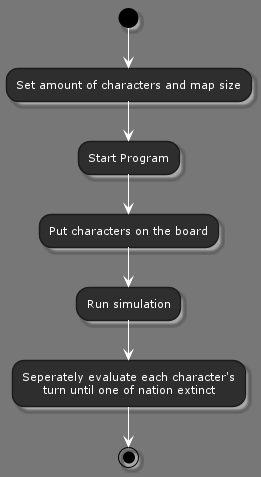

The diagram above was rendered by PlantUML. Its source (embedded in the PNG):
@startuml



skinparam backgroundColor 777
skinparam stereotypeCBackgroundColor 1a66c2





skinparam backgroundColor 777







skinparam circledCharacter {
  radius 8
  fontSize 11
  fontName "Verdana"
}

skinparam class {
    backgroundColor 2e2e2e
  borderColor 1b1b1b
    fontColor fff
  fontName "Verdana"
  fontSize 11
  stereotypeFontColor aaa
  stereotypeFontSize 11
    arrowColor fff
  arrowFontName "Verdana"
  arrowFontColor bbb
  arrowFontSize 11

  attributeFontColor aaa
  attributeFontSize 11
  attributeIconSize 11
}


skinparam actor {
    backgroundColor 1a66c2
  borderColor 002642
    fontColor fff
  fontName "Verdana"
  fontSize 11
  stereotypeFontColor aaa
  stereotypeFontSize 11
}

skinparam participant {
    backgroundColor 2e2e2e
  borderColor 1b1b1b
    fontColor fff
  fontName "Verdana"
  fontSize 11
  stereotypeFontColor aaa
  stereotypeFontSize 11
}

skinparam collections {
    backgroundColor 2e2e2e
  borderColor 1b1b1b
    fontColor fff
  fontName "Verdana"
  fontSize 11
  stereotypeFontColor aaa
  stereotypeFontSize 11
}

skinparam SequenceBox{
    backgroundColor 575757
  borderColor 767676
    fontColor fff
  fontName "Verdana"
  fontSize 11
  stereotypeFontColor aaa
  stereotypeFontSize 11
}


skinparam interface {
    backgroundColor 1a66c2
  borderColor 002642
    fontColor fff
  fontName "Verdana"
  fontSize 11
  stereotypeFontColor aaa
  stereotypeFontSize 11
}

skinparam component {
    backgroundColor 2e2e2e
  borderColor 1b1b1b
    fontColor fff
  fontName "Verdana"
  fontSize 11
  stereotypeFontColor aaa
  stereotypeFontSize 11
}

skinparam node {
    backgroundColor 2e2e2e
  borderColor 1b1b1b
    fontColor fff
  fontName "Verdana"
  fontSize 11
  stereotypeFontColor aaa
  stereotypeFontSize 11
}

skinparam database {
    backgroundColor 2e2e2e
  borderColor 1b1b1b
    fontColor fff
  fontName "Verdana"
  fontSize 11
  stereotypeFontColor aaa
  stereotypeFontSize 11
}

skinparam queue {
    backgroundColor 2e2e2e
  borderColor 1b1b1b
    fontColor fff
  fontName "Verdana"
  fontSize 11
  stereotypeFontColor aaa
  stereotypeFontSize 11
}


skinparam usecase {
    backgroundColor 2e2e2e
  borderColor 1b1b1b
    fontColor fff
  fontName "Verdana"
  fontSize 11
  stereotypeFontColor aaa
  stereotypeFontSize 11
    arrowColor fff
  arrowFontName "Verdana"
  arrowFontColor bbb
  arrowFontSize 11
}

skinparam activity {
    backgroundColor 2e2e2e
  borderColor 1b1b1b
    fontColor fff
  fontName "Verdana"
  fontSize 11
  stereotypeFontColor aaa
  stereotypeFontSize 11
    arrowColor fff
  arrowFontName "Verdana"
  arrowFontColor bbb
  arrowFontSize 11
}

skinparam sequence {
    fontColor fff
  fontName "Verdana"
  fontSize 11
  stereotypeFontColor aaa
  stereotypeFontSize 11
    arrowColor fff
  arrowFontName "Verdana"
  arrowFontColor bbb
  arrowFontSize 11

  lifeLineBorderColor fff
  lifeLineBackgroundColor bbb
}

skinparam boundary {
    backgroundColor 1a66c2
  borderColor 002642
    fontColor fff
  fontName "Verdana"
  fontSize 11
  stereotypeFontColor aaa
  stereotypeFontSize 11
}

skinparam control {
    backgroundColor 1a66c2
  borderColor 002642
    fontColor fff
  fontName "Verdana"
  fontSize 11
  stereotypeFontColor aaa
  stereotypeFontSize 11
}

skinparam entity {
    backgroundColor 1a66c2
  borderColor 002642
    fontColor fff
  fontName "Verdana"
  fontSize 11
  stereotypeFontColor aaa
  stereotypeFontSize 11
}


skinparam state {
    backgroundColor 2e2e2e
  borderColor 1b1b1b
    fontColor fff
  fontName "Verdana"
  fontSize 11
  stereotypeFontColor aaa
  stereotypeFontSize 11
    arrowColor fff
  arrowFontName "Verdana"
  arrowFontColor bbb
  arrowFontSize 11
  startColor 1a66c2
  endColor 002642
}


skinparam object {
    backgroundColor 2e2e2e
  borderColor 1b1b1b
    fontColor fff
  fontName "Verdana"
  fontSize 11
  stereotypeFontColor aaa
  stereotypeFontSize 11
    arrowColor fff
  arrowFontName "Verdana"
  arrowFontColor bbb
  arrowFontSize 11
}


skinparam note {
    backgroundColor 1a66c2
  borderColor 002642
    fontColor fff
  fontName "Verdana"
  fontSize 11
  stereotypeFontColor aaa
  stereotypeFontSize 11
}

skinparam cloud {
    backgroundColor 2e2e2e
  borderColor 1b1b1b
    fontColor fff
  fontName "Verdana"
  fontSize 11
  stereotypeFontColor aaa
  stereotypeFontSize 11
    arrowColor fff
  arrowFontName "Verdana"
  arrowFontColor bbb
  arrowFontSize 11
}

skinparam rectangle {
    backgroundColor 2e2e2e
  borderColor 1b1b1b
    fontColor fff
  fontName "Verdana"
  fontSize 11
  stereotypeFontColor aaa
  stereotypeFontSize 11
}

skinparam storage {
    backgroundColor 2e2e2e
  borderColor 1b1b1b
    fontColor fff
  fontName "Verdana"
  fontSize 11
  stereotypeFontColor aaa
  stereotypeFontSize 11
}


(*) --> "Set amount of characters and map size"
--> "Start Program"
--> "Put characters on the board"
--> "Run simulation"
--> "Seperately evaluate each character's
 turn until one of nation extinct"
--> (*)
@enduml